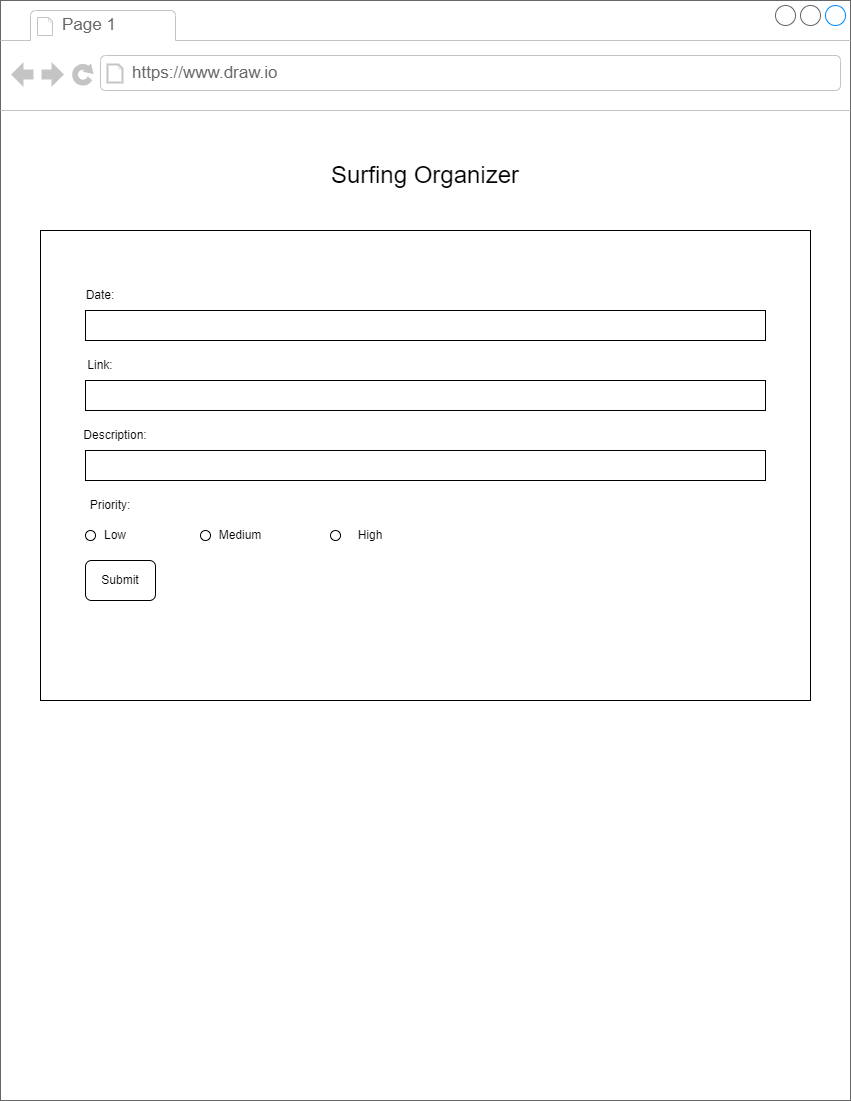

The diagram above was exported from draw.io. Its source (the exported page's mxGraphModel, read from the mxfile embedded in the PNG):
<mxGraphModel dx="1032" dy="1131" grid="1" gridSize="10" guides="1" tooltips="1" connect="1" arrows="1" fold="1" page="1" pageScale="1" pageWidth="850" pageHeight="1100" math="0" shadow="0">
  <root>
    <mxCell id="0" />
    <mxCell id="1" parent="0" />
    <mxCell id="fxg1r7W-ubutL75hPsxW-1" value="" style="strokeWidth=1;shadow=0;dashed=0;align=center;html=1;shape=mxgraph.mockup.containers.browserWindow;rSize=0;strokeColor=#666666;strokeColor2=#008cff;strokeColor3=#c4c4c4;mainText=,;recursiveResize=0;" parent="1" vertex="1">
      <mxGeometry width="850" height="1100" as="geometry" />
    </mxCell>
    <mxCell id="fxg1r7W-ubutL75hPsxW-2" value="Page 1" style="strokeWidth=1;shadow=0;dashed=0;align=center;html=1;shape=mxgraph.mockup.containers.anchor;fontSize=17;fontColor=#666666;align=left;whiteSpace=wrap;" parent="fxg1r7W-ubutL75hPsxW-1" vertex="1">
      <mxGeometry x="60" y="12" width="110" height="26" as="geometry" />
    </mxCell>
    <mxCell id="fxg1r7W-ubutL75hPsxW-3" value="https://www.draw.io" style="strokeWidth=1;shadow=0;dashed=0;align=center;html=1;shape=mxgraph.mockup.containers.anchor;rSize=0;fontSize=17;fontColor=#666666;align=left;" parent="fxg1r7W-ubutL75hPsxW-1" vertex="1">
      <mxGeometry x="130" y="60" width="250" height="26" as="geometry" />
    </mxCell>
    <mxCell id="EHn6XLL1N-dQ73iAri30-1" value="&lt;font style=&quot;font-size: 24px;&quot;&gt;Surfing Organizer&lt;/font&gt;" style="text;html=1;align=center;verticalAlign=middle;whiteSpace=wrap;rounded=0;" vertex="1" parent="fxg1r7W-ubutL75hPsxW-1">
      <mxGeometry x="255" y="110" width="340" height="130" as="geometry" />
    </mxCell>
    <mxCell id="EHn6XLL1N-dQ73iAri30-2" value="&#10;&lt;span style=&quot;color: rgb(0, 0, 0); font-family: Helvetica; font-size: 12px; font-style: normal; font-variant-ligatures: normal; font-variant-caps: normal; font-weight: 400; letter-spacing: normal; orphans: 2; text-align: center; text-indent: 0px; text-transform: none; widows: 2; word-spacing: 0px; -webkit-text-stroke-width: 0px; white-space: normal; background-color: rgb(251, 251, 251); text-decoration-thickness: initial; text-decoration-style: initial; text-decoration-color: initial; display: inline !important; float: none;&quot;&gt;Description:&lt;/span&gt;&#10;&#10;" style="rounded=0;whiteSpace=wrap;html=1;" vertex="1" parent="fxg1r7W-ubutL75hPsxW-1">
      <mxGeometry x="40" y="230" width="770" height="470" as="geometry" />
    </mxCell>
    <mxCell id="EHn6XLL1N-dQ73iAri30-3" value="Date:" style="text;html=1;align=center;verticalAlign=middle;whiteSpace=wrap;rounded=0;" vertex="1" parent="fxg1r7W-ubutL75hPsxW-1">
      <mxGeometry x="70" y="280" width="60" height="30" as="geometry" />
    </mxCell>
    <mxCell id="EHn6XLL1N-dQ73iAri30-4" value="" style="rounded=0;whiteSpace=wrap;html=1;" vertex="1" parent="fxg1r7W-ubutL75hPsxW-1">
      <mxGeometry x="85" y="310" width="680" height="30" as="geometry" />
    </mxCell>
    <mxCell id="EHn6XLL1N-dQ73iAri30-5" value="Link:" style="text;html=1;align=center;verticalAlign=middle;whiteSpace=wrap;rounded=0;" vertex="1" parent="fxg1r7W-ubutL75hPsxW-1">
      <mxGeometry x="70" y="350" width="60" height="30" as="geometry" />
    </mxCell>
    <mxCell id="EHn6XLL1N-dQ73iAri30-6" value="" style="rounded=0;whiteSpace=wrap;html=1;" vertex="1" parent="fxg1r7W-ubutL75hPsxW-1">
      <mxGeometry x="85" y="380" width="680" height="30" as="geometry" />
    </mxCell>
    <mxCell id="EHn6XLL1N-dQ73iAri30-7" value="Description:" style="text;html=1;align=center;verticalAlign=middle;whiteSpace=wrap;rounded=0;" vertex="1" parent="fxg1r7W-ubutL75hPsxW-1">
      <mxGeometry x="85" y="420" width="60" height="30" as="geometry" />
    </mxCell>
    <mxCell id="EHn6XLL1N-dQ73iAri30-8" value="" style="rounded=0;whiteSpace=wrap;html=1;" vertex="1" parent="fxg1r7W-ubutL75hPsxW-1">
      <mxGeometry x="85" y="450" width="680" height="30" as="geometry" />
    </mxCell>
    <mxCell id="EHn6XLL1N-dQ73iAri30-9" value="Priority:" style="text;html=1;align=center;verticalAlign=middle;whiteSpace=wrap;rounded=0;" vertex="1" parent="fxg1r7W-ubutL75hPsxW-1">
      <mxGeometry x="80" y="490" width="60" height="30" as="geometry" />
    </mxCell>
    <mxCell id="EHn6XLL1N-dQ73iAri30-11" value="" style="ellipse;whiteSpace=wrap;html=1;aspect=fixed;" vertex="1" parent="fxg1r7W-ubutL75hPsxW-1">
      <mxGeometry x="85" y="530" width="10" height="10" as="geometry" />
    </mxCell>
    <mxCell id="EHn6XLL1N-dQ73iAri30-12" value="" style="ellipse;whiteSpace=wrap;html=1;aspect=fixed;" vertex="1" parent="fxg1r7W-ubutL75hPsxW-1">
      <mxGeometry x="200" y="530" width="10" height="10" as="geometry" />
    </mxCell>
    <mxCell id="EHn6XLL1N-dQ73iAri30-13" value="" style="ellipse;whiteSpace=wrap;html=1;aspect=fixed;" vertex="1" parent="fxg1r7W-ubutL75hPsxW-1">
      <mxGeometry x="330" y="530" width="10" height="10" as="geometry" />
    </mxCell>
    <mxCell id="EHn6XLL1N-dQ73iAri30-14" value="Low" style="text;html=1;align=center;verticalAlign=middle;whiteSpace=wrap;rounded=0;" vertex="1" parent="fxg1r7W-ubutL75hPsxW-1">
      <mxGeometry x="85" y="520" width="60" height="30" as="geometry" />
    </mxCell>
    <mxCell id="EHn6XLL1N-dQ73iAri30-15" value="Medium" style="text;html=1;align=center;verticalAlign=middle;whiteSpace=wrap;rounded=0;" vertex="1" parent="fxg1r7W-ubutL75hPsxW-1">
      <mxGeometry x="210" y="520" width="60" height="30" as="geometry" />
    </mxCell>
    <mxCell id="EHn6XLL1N-dQ73iAri30-16" value="High" style="text;html=1;align=center;verticalAlign=middle;whiteSpace=wrap;rounded=0;" vertex="1" parent="fxg1r7W-ubutL75hPsxW-1">
      <mxGeometry x="340" y="520" width="60" height="30" as="geometry" />
    </mxCell>
    <mxCell id="EHn6XLL1N-dQ73iAri30-17" value="" style="rounded=1;whiteSpace=wrap;html=1;" vertex="1" parent="fxg1r7W-ubutL75hPsxW-1">
      <mxGeometry x="85" y="560" width="70" height="40" as="geometry" />
    </mxCell>
    <mxCell id="EHn6XLL1N-dQ73iAri30-18" value="Submit" style="text;html=1;align=center;verticalAlign=middle;whiteSpace=wrap;rounded=0;" vertex="1" parent="fxg1r7W-ubutL75hPsxW-1">
      <mxGeometry x="90" y="565" width="60" height="30" as="geometry" />
    </mxCell>
  </root>
</mxGraphModel>